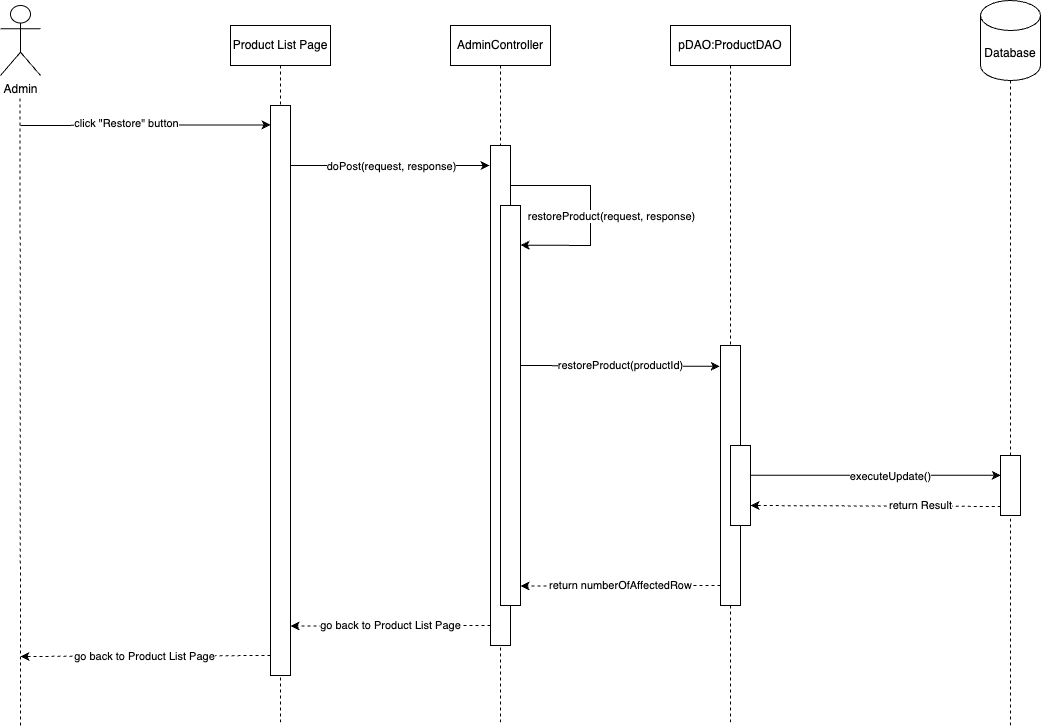

The diagram above was exported from draw.io. Its source (the exported page's mxGraphModel, read from the mxfile embedded in the PNG):
<mxGraphModel dx="1149" dy="1349" grid="1" gridSize="10" guides="1" tooltips="1" connect="1" arrows="1" fold="1" page="1" pageScale="1" pageWidth="850" pageHeight="1100" math="0" shadow="0">
  <root>
    <mxCell id="0" />
    <mxCell id="1" parent="0" />
    <mxCell id="7hafV3GSP3RzsJZpvLI7-5" value="" style="endArrow=none;dashed=1;html=1;rounded=0;" parent="1" source="pOCr6q6vtAm0lsox3jmK-34" target="7hafV3GSP3RzsJZpvLI7-6" edge="1">
      <mxGeometry width="50" height="50" relative="1" as="geometry">
        <mxPoint x="1540" y="1200" as="sourcePoint" />
        <mxPoint x="630" y="530" as="targetPoint" />
      </mxGeometry>
    </mxCell>
    <mxCell id="7hafV3GSP3RzsJZpvLI7-6" value="Database" style="shape=cylinder3;whiteSpace=wrap;html=1;boundedLbl=1;backgroundOutline=1;size=15;" parent="1" vertex="1">
      <mxGeometry x="1510" y="435" width="60" height="80" as="geometry" />
    </mxCell>
    <mxCell id="pOCr6q6vtAm0lsox3jmK-1" value="Admin" style="shape=umlActor;verticalLabelPosition=bottom;verticalAlign=top;html=1;" parent="1" vertex="1">
      <mxGeometry x="530" y="440" width="40" height="70" as="geometry" />
    </mxCell>
    <mxCell id="pOCr6q6vtAm0lsox3jmK-4" value="" style="endArrow=none;dashed=1;html=1;rounded=0;" parent="1" edge="1">
      <mxGeometry width="50" height="50" relative="1" as="geometry">
        <mxPoint x="550" y="1160" as="sourcePoint" />
        <mxPoint x="549.52" y="530" as="targetPoint" />
      </mxGeometry>
    </mxCell>
    <mxCell id="pOCr6q6vtAm0lsox3jmK-5" value="AdminController" style="shape=umlLifeline;perimeter=lifelinePerimeter;whiteSpace=wrap;html=1;container=1;dropTarget=0;collapsible=0;recursiveResize=0;outlineConnect=0;portConstraint=eastwest;newEdgeStyle={&quot;curved&quot;:0,&quot;rounded&quot;:0};" parent="1" vertex="1">
      <mxGeometry x="980" y="460" width="100" height="700" as="geometry" />
    </mxCell>
    <mxCell id="pOCr6q6vtAm0lsox3jmK-6" value="pDAO:ProductDAO" style="shape=umlLifeline;perimeter=lifelinePerimeter;whiteSpace=wrap;html=1;container=1;dropTarget=0;collapsible=0;recursiveResize=0;outlineConnect=0;portConstraint=eastwest;newEdgeStyle={&quot;curved&quot;:0,&quot;rounded&quot;:0};" parent="1" vertex="1">
      <mxGeometry x="1200" y="460" width="120" height="700" as="geometry" />
    </mxCell>
    <mxCell id="pOCr6q6vtAm0lsox3jmK-10" value="" style="endArrow=classic;html=1;rounded=0;entryX=-0.05;entryY=0.024;entryDx=0;entryDy=0;entryPerimeter=0;" parent="1" edge="1">
      <mxGeometry width="50" height="50" relative="1" as="geometry">
        <mxPoint x="820" y="600.08" as="sourcePoint" />
        <mxPoint x="1019" y="600.0000000000001" as="targetPoint" />
      </mxGeometry>
    </mxCell>
    <mxCell id="pOCr6q6vtAm0lsox3jmK-11" value="doPost(request, response)" style="edgeLabel;html=1;align=center;verticalAlign=middle;resizable=0;points=[];" parent="pOCr6q6vtAm0lsox3jmK-10" vertex="1" connectable="0">
      <mxGeometry x="0.0868" relative="1" as="geometry">
        <mxPoint x="-7" as="offset" />
      </mxGeometry>
    </mxCell>
    <mxCell id="pOCr6q6vtAm0lsox3jmK-13" value="" style="endArrow=classic;html=1;rounded=0;entryX=0.005;entryY=0.034;entryDx=0;entryDy=0;entryPerimeter=0;" parent="1" target="pOCr6q6vtAm0lsox3jmK-17" edge="1">
      <mxGeometry width="50" height="50" relative="1" as="geometry">
        <mxPoint x="550" y="560" as="sourcePoint" />
        <mxPoint x="808.8999999999996" y="559.55" as="targetPoint" />
      </mxGeometry>
    </mxCell>
    <mxCell id="pOCr6q6vtAm0lsox3jmK-40" value="click &quot;Restore&quot; button" style="edgeLabel;html=1;align=center;verticalAlign=middle;resizable=0;points=[];" parent="pOCr6q6vtAm0lsox3jmK-13" vertex="1" connectable="0">
      <mxGeometry x="-0.1582" y="2" relative="1" as="geometry">
        <mxPoint as="offset" />
      </mxGeometry>
    </mxCell>
    <mxCell id="pOCr6q6vtAm0lsox3jmK-12" value="" style="rounded=0;whiteSpace=wrap;html=1;" parent="1" vertex="1">
      <mxGeometry x="1020" y="580" width="20" height="500" as="geometry" />
    </mxCell>
    <mxCell id="pOCr6q6vtAm0lsox3jmK-15" value="" style="rounded=0;whiteSpace=wrap;html=1;" parent="1" vertex="1">
      <mxGeometry x="1250" y="780" width="20" height="260" as="geometry" />
    </mxCell>
    <mxCell id="pOCr6q6vtAm0lsox3jmK-16" value="Product List Page" style="shape=umlLifeline;perimeter=lifelinePerimeter;whiteSpace=wrap;html=1;container=1;dropTarget=0;collapsible=0;recursiveResize=0;outlineConnect=0;portConstraint=eastwest;newEdgeStyle={&quot;curved&quot;:0,&quot;rounded&quot;:0};" parent="1" vertex="1">
      <mxGeometry x="760" y="460" width="100" height="700" as="geometry" />
    </mxCell>
    <mxCell id="pOCr6q6vtAm0lsox3jmK-17" value="" style="rounded=0;whiteSpace=wrap;html=1;" parent="1" vertex="1">
      <mxGeometry x="800" y="540" width="20" height="570" as="geometry" />
    </mxCell>
    <mxCell id="pOCr6q6vtAm0lsox3jmK-20" value="" style="rounded=0;whiteSpace=wrap;html=1;" parent="1" vertex="1">
      <mxGeometry x="1030" y="640" width="20" height="400" as="geometry" />
    </mxCell>
    <mxCell id="pOCr6q6vtAm0lsox3jmK-21" value="" style="endArrow=classic;html=1;rounded=0;entryX=1.006;entryY=0.099;entryDx=0;entryDy=0;entryPerimeter=0;" parent="1" target="pOCr6q6vtAm0lsox3jmK-20" edge="1">
      <mxGeometry width="50" height="50" relative="1" as="geometry">
        <mxPoint x="1040" y="620.08" as="sourcePoint" />
        <mxPoint x="1239" y="620.0000000000001" as="targetPoint" />
        <Array as="points">
          <mxPoint x="1120" y="620" />
          <mxPoint x="1120" y="680" />
        </Array>
      </mxGeometry>
    </mxCell>
    <mxCell id="pOCr6q6vtAm0lsox3jmK-22" value="restoreProduct(request, response)" style="edgeLabel;html=1;align=center;verticalAlign=middle;resizable=0;points=[];" parent="pOCr6q6vtAm0lsox3jmK-21" vertex="1" connectable="0">
      <mxGeometry x="0.0868" relative="1" as="geometry">
        <mxPoint x="20" y="-4" as="offset" />
      </mxGeometry>
    </mxCell>
    <mxCell id="pOCr6q6vtAm0lsox3jmK-23" value="restoreProduct(productId)" style="endArrow=classic;html=1;rounded=0;exitX=1.033;exitY=0.265;exitDx=0;exitDy=0;exitPerimeter=0;entryX=-0.011;entryY=0.194;entryDx=0;entryDy=0;entryPerimeter=0;" parent="1" edge="1">
      <mxGeometry width="50" height="50" relative="1" as="geometry">
        <mxPoint x="1050" y="800" as="sourcePoint" />
        <mxPoint x="1249.12" y="800.78" as="targetPoint" />
      </mxGeometry>
    </mxCell>
    <mxCell id="pOCr6q6vtAm0lsox3jmK-24" value="" style="rounded=0;whiteSpace=wrap;html=1;" parent="1" vertex="1">
      <mxGeometry x="1260" y="880" width="20" height="80" as="geometry" />
    </mxCell>
    <mxCell id="pOCr6q6vtAm0lsox3jmK-31" value="return numberOfAffectedRow" style="endArrow=classic;html=1;rounded=0;dashed=1;exitX=0.005;exitY=0.82;exitDx=0;exitDy=0;exitPerimeter=0;" parent="1" edge="1">
      <mxGeometry width="50" height="50" relative="1" as="geometry">
        <mxPoint x="1250" y="1020" as="sourcePoint" />
        <mxPoint x="1050" y="1020.5" as="targetPoint" />
      </mxGeometry>
    </mxCell>
    <mxCell id="pOCr6q6vtAm0lsox3jmK-32" value="go back to Product List Page" style="endArrow=classic;html=1;rounded=0;dashed=1;exitX=0.005;exitY=0.82;exitDx=0;exitDy=0;exitPerimeter=0;" parent="1" edge="1">
      <mxGeometry width="50" height="50" relative="1" as="geometry">
        <mxPoint x="1020" y="1060" as="sourcePoint" />
        <mxPoint x="820" y="1060.5" as="targetPoint" />
      </mxGeometry>
    </mxCell>
    <mxCell id="pOCr6q6vtAm0lsox3jmK-33" value="executeUpdate()" style="endArrow=classic;html=1;rounded=0;exitX=0.984;exitY=0.371;exitDx=0;exitDy=0;exitPerimeter=0;entryX=0.011;entryY=0.33;entryDx=0;entryDy=0;entryPerimeter=0;" parent="1" target="pOCr6q6vtAm0lsox3jmK-34" edge="1" source="pOCr6q6vtAm0lsox3jmK-24">
      <mxGeometry x="0.1186" y="-1" width="50" height="50" relative="1" as="geometry">
        <mxPoint x="1280.38" y="890" as="sourcePoint" />
        <mxPoint x="1690" y="890.105" as="targetPoint" />
        <mxPoint as="offset" />
      </mxGeometry>
    </mxCell>
    <mxCell id="pOCr6q6vtAm0lsox3jmK-35" value="return Result" style="endArrow=classic;html=1;rounded=0;dashed=1;exitX=0.012;exitY=0.85;exitDx=0;exitDy=0;exitPerimeter=0;entryX=1;entryY=0.75;entryDx=0;entryDy=0;" parent="1" source="pOCr6q6vtAm0lsox3jmK-34" target="pOCr6q6vtAm0lsox3jmK-24" edge="1">
      <mxGeometry x="-0.3587" y="-1" width="50" height="50" relative="1" as="geometry">
        <mxPoint x="1690" y="934.3000000000002" as="sourcePoint" />
        <mxPoint x="1280.7600000000002" y="932.23" as="targetPoint" />
        <mxPoint as="offset" />
      </mxGeometry>
    </mxCell>
    <mxCell id="pOCr6q6vtAm0lsox3jmK-41" value="go back to Product List Page" style="endArrow=classic;html=1;rounded=0;dashed=1;exitX=0.005;exitY=0.82;exitDx=0;exitDy=0;exitPerimeter=0;" parent="1" edge="1">
      <mxGeometry width="50" height="50" relative="1" as="geometry">
        <mxPoint x="800" y="1090" as="sourcePoint" />
        <mxPoint x="550" y="1091" as="targetPoint" />
      </mxGeometry>
    </mxCell>
    <mxCell id="uiwo6wowdkumXzTa2rLQ-1" value="" style="endArrow=none;dashed=1;html=1;rounded=0;" parent="1" target="pOCr6q6vtAm0lsox3jmK-34" edge="1">
      <mxGeometry width="50" height="50" relative="1" as="geometry">
        <mxPoint x="1540" y="1160" as="sourcePoint" />
        <mxPoint x="1540" y="515" as="targetPoint" />
      </mxGeometry>
    </mxCell>
    <mxCell id="pOCr6q6vtAm0lsox3jmK-34" value="" style="rounded=0;whiteSpace=wrap;html=1;" parent="1" vertex="1">
      <mxGeometry x="1530" y="890" width="20" height="60" as="geometry" />
    </mxCell>
  </root>
</mxGraphModel>